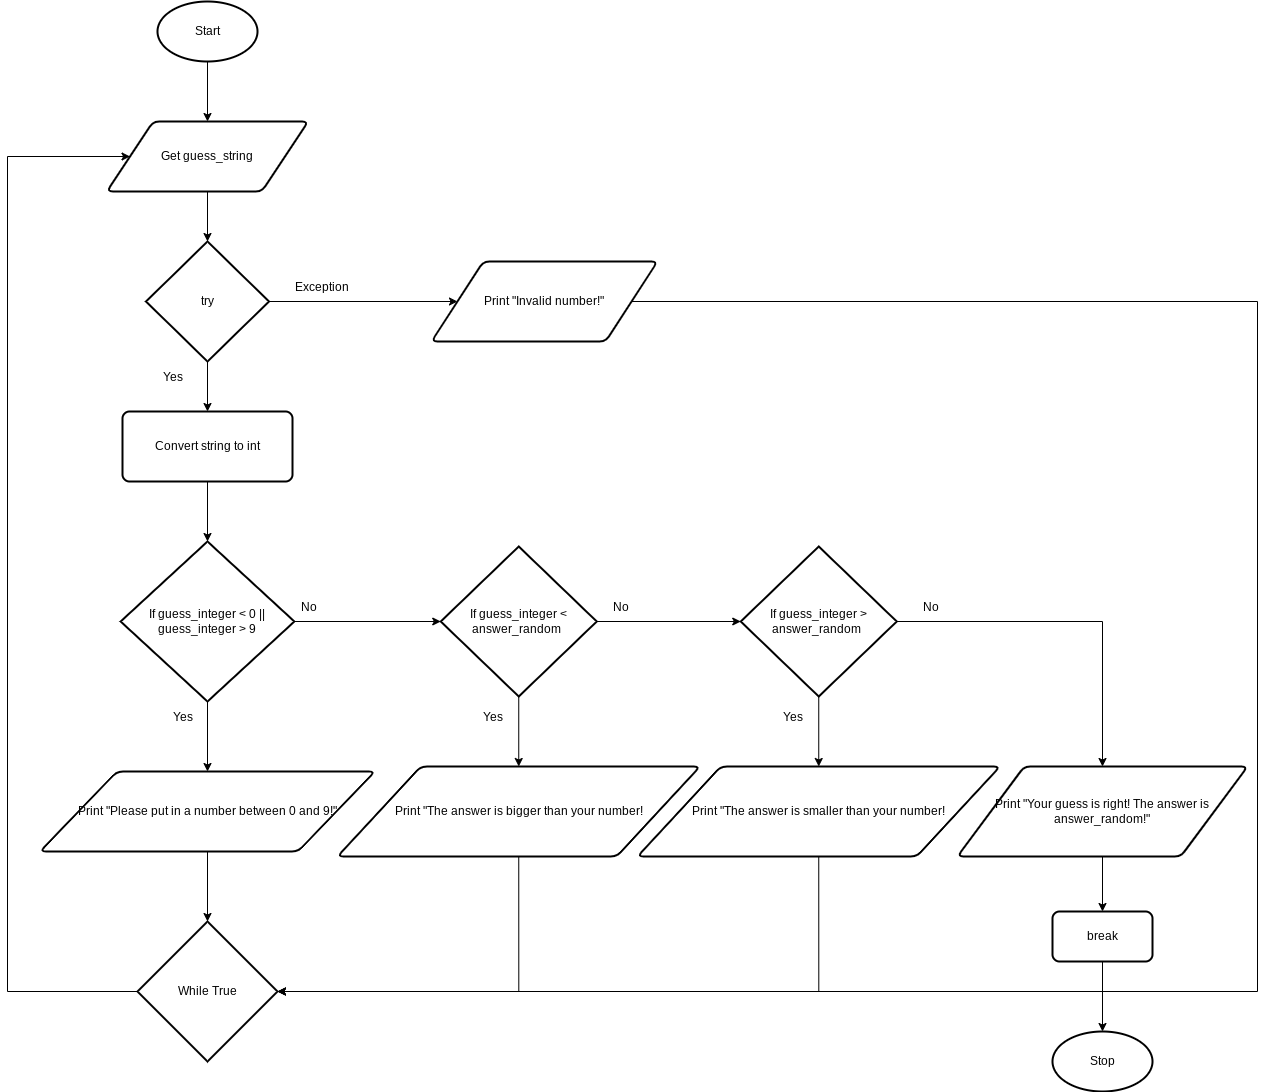

The diagram above was exported from draw.io. Its source (the exported page's mxGraphModel, read from the mxfile embedded in the PNG):
<mxGraphModel dx="594" dy="561" grid="1" gridSize="10" guides="1" tooltips="1" connect="1" arrows="1" fold="1" page="1" pageScale="1" pageWidth="827" pageHeight="1169" math="0" shadow="0">
  <root>
    <mxCell id="0" />
    <mxCell id="1" parent="0" />
    <mxCell id="50" style="edgeStyle=none;html=1;exitX=0.5;exitY=1;exitDx=0;exitDy=0;exitPerimeter=0;entryX=0.5;entryY=0;entryDx=0;entryDy=0;" edge="1" parent="1" source="2" target="49">
      <mxGeometry relative="1" as="geometry" />
    </mxCell>
    <mxCell id="2" value="Start" style="strokeWidth=2;html=1;shape=mxgraph.flowchart.start_1;whiteSpace=wrap;" parent="1" vertex="1">
      <mxGeometry x="180" y="60" width="100" height="60" as="geometry" />
    </mxCell>
    <mxCell id="69" style="edgeStyle=orthogonalEdgeStyle;rounded=0;html=1;exitX=0.5;exitY=1;exitDx=0;exitDy=0;entryX=0.5;entryY=0;entryDx=0;entryDy=0;entryPerimeter=0;" edge="1" parent="1" source="7" target="68">
      <mxGeometry relative="1" as="geometry" />
    </mxCell>
    <mxCell id="7" value="Print &quot;Please put in a number between 0 and 9!&quot;" style="shape=parallelogram;html=1;strokeWidth=2;perimeter=parallelogramPerimeter;whiteSpace=wrap;rounded=1;arcSize=12;size=0.23;" parent="1" vertex="1">
      <mxGeometry x="62.5" y="830" width="335" height="80" as="geometry" />
    </mxCell>
    <mxCell id="8" value="Stop" style="strokeWidth=2;html=1;shape=mxgraph.flowchart.start_1;whiteSpace=wrap;" parent="1" vertex="1">
      <mxGeometry x="1075" y="1090" width="100" height="60" as="geometry" />
    </mxCell>
    <mxCell id="17" style="edgeStyle=none;html=1;exitX=0.5;exitY=1;exitDx=0;exitDy=0;exitPerimeter=0;entryX=0.5;entryY=0;entryDx=0;entryDy=0;" parent="1" source="15" target="7" edge="1">
      <mxGeometry relative="1" as="geometry" />
    </mxCell>
    <mxCell id="53" style="edgeStyle=none;html=1;exitX=1;exitY=0.5;exitDx=0;exitDy=0;exitPerimeter=0;entryX=0;entryY=0.5;entryDx=0;entryDy=0;entryPerimeter=0;" edge="1" parent="1" source="15" target="52">
      <mxGeometry relative="1" as="geometry" />
    </mxCell>
    <mxCell id="15" value="If guess_integer &amp;lt; 0 || guess_integer &amp;gt; 9" style="strokeWidth=2;html=1;shape=mxgraph.flowchart.decision;whiteSpace=wrap;" parent="1" vertex="1">
      <mxGeometry x="143.13" y="600" width="173.75" height="160" as="geometry" />
    </mxCell>
    <mxCell id="18" value="Yes" style="text;strokeColor=none;fillColor=none;align=left;verticalAlign=middle;spacingLeft=4;spacingRight=4;overflow=hidden;points=[[0,0.5],[1,0.5]];portConstraint=eastwest;rotatable=0;" parent="1" vertex="1">
      <mxGeometry x="190" y="760" width="37.5" height="30" as="geometry" />
    </mxCell>
    <mxCell id="70" style="edgeStyle=orthogonalEdgeStyle;rounded=0;html=1;exitX=0.5;exitY=1;exitDx=0;exitDy=0;entryX=1;entryY=0.5;entryDx=0;entryDy=0;entryPerimeter=0;" edge="1" parent="1" source="19" target="68">
      <mxGeometry relative="1" as="geometry" />
    </mxCell>
    <mxCell id="19" value="Print &quot;The answer is bigger than your number!" style="shape=parallelogram;html=1;strokeWidth=2;perimeter=parallelogramPerimeter;whiteSpace=wrap;rounded=1;arcSize=12;size=0.23;" parent="1" vertex="1">
      <mxGeometry x="360" y="825" width="362.5" height="90" as="geometry" />
    </mxCell>
    <mxCell id="21" value="No" style="text;strokeColor=none;fillColor=none;align=left;verticalAlign=middle;spacingLeft=4;spacingRight=4;overflow=hidden;points=[[0,0.5],[1,0.5]];portConstraint=eastwest;rotatable=0;" parent="1" vertex="1">
      <mxGeometry x="317.5" y="650" width="80" height="30" as="geometry" />
    </mxCell>
    <mxCell id="43" style="edgeStyle=none;html=1;exitX=1;exitY=0.5;exitDx=0;exitDy=0;exitPerimeter=0;entryX=0;entryY=0.5;entryDx=0;entryDy=0;" parent="1" source="37" target="42" edge="1">
      <mxGeometry relative="1" as="geometry" />
    </mxCell>
    <mxCell id="46" style="edgeStyle=none;html=1;exitX=0.5;exitY=1;exitDx=0;exitDy=0;exitPerimeter=0;entryX=0.5;entryY=0;entryDx=0;entryDy=0;" parent="1" source="37" target="45" edge="1">
      <mxGeometry relative="1" as="geometry" />
    </mxCell>
    <mxCell id="37" value="try" style="strokeWidth=2;html=1;shape=mxgraph.flowchart.decision;whiteSpace=wrap;" parent="1" vertex="1">
      <mxGeometry x="168.5" y="300" width="123" height="120" as="geometry" />
    </mxCell>
    <mxCell id="40" value="Yes" style="text;strokeColor=none;fillColor=none;align=left;verticalAlign=middle;spacingLeft=4;spacingRight=4;overflow=hidden;points=[[0,0.5],[1,0.5]];portConstraint=eastwest;rotatable=0;" parent="1" vertex="1">
      <mxGeometry x="180" y="420" width="37.5" height="30" as="geometry" />
    </mxCell>
    <mxCell id="41" value="Exception" style="text;strokeColor=none;fillColor=none;align=left;verticalAlign=middle;spacingLeft=4;spacingRight=4;overflow=hidden;points=[[0,0.5],[1,0.5]];portConstraint=eastwest;rotatable=0;" parent="1" vertex="1">
      <mxGeometry x="311.5" y="330" width="62.5" height="30" as="geometry" />
    </mxCell>
    <mxCell id="73" style="edgeStyle=orthogonalEdgeStyle;rounded=0;html=1;exitX=1;exitY=0.5;exitDx=0;exitDy=0;entryX=1;entryY=0.5;entryDx=0;entryDy=0;entryPerimeter=0;" edge="1" parent="1" source="42" target="68">
      <mxGeometry relative="1" as="geometry">
        <Array as="points">
          <mxPoint x="1280" y="360" />
          <mxPoint x="1280" y="1050" />
        </Array>
      </mxGeometry>
    </mxCell>
    <mxCell id="42" value="Print &quot;Invalid number!&quot;" style="shape=parallelogram;html=1;strokeWidth=2;perimeter=parallelogramPerimeter;whiteSpace=wrap;rounded=1;arcSize=12;size=0.23;" parent="1" vertex="1">
      <mxGeometry x="454" y="320" width="226" height="80" as="geometry" />
    </mxCell>
    <mxCell id="47" style="edgeStyle=none;html=1;exitX=0.5;exitY=1;exitDx=0;exitDy=0;entryX=0.5;entryY=0;entryDx=0;entryDy=0;entryPerimeter=0;" parent="1" source="45" target="15" edge="1">
      <mxGeometry relative="1" as="geometry" />
    </mxCell>
    <mxCell id="45" value="Convert string to int" style="rounded=1;whiteSpace=wrap;html=1;absoluteArcSize=1;arcSize=14;strokeWidth=2;" parent="1" vertex="1">
      <mxGeometry x="145" y="470" width="170" height="70" as="geometry" />
    </mxCell>
    <mxCell id="51" style="edgeStyle=none;html=1;exitX=0.5;exitY=1;exitDx=0;exitDy=0;entryX=0.5;entryY=0;entryDx=0;entryDy=0;entryPerimeter=0;" edge="1" parent="1" source="49" target="37">
      <mxGeometry relative="1" as="geometry" />
    </mxCell>
    <mxCell id="49" value="Get guess_string" style="shape=parallelogram;html=1;strokeWidth=2;perimeter=parallelogramPerimeter;whiteSpace=wrap;rounded=1;arcSize=12;size=0.23;" vertex="1" parent="1">
      <mxGeometry x="129.38" y="180" width="201.25" height="70" as="geometry" />
    </mxCell>
    <mxCell id="54" style="edgeStyle=none;html=1;exitX=0.5;exitY=1;exitDx=0;exitDy=0;exitPerimeter=0;entryX=0.5;entryY=0;entryDx=0;entryDy=0;" edge="1" parent="1" source="52" target="19">
      <mxGeometry relative="1" as="geometry" />
    </mxCell>
    <mxCell id="58" style="edgeStyle=none;html=1;exitX=1;exitY=0.5;exitDx=0;exitDy=0;exitPerimeter=0;" edge="1" parent="1" source="52" target="56">
      <mxGeometry relative="1" as="geometry" />
    </mxCell>
    <mxCell id="52" value="If guess_integer &amp;lt; answer_random&amp;nbsp;" style="strokeWidth=2;html=1;shape=mxgraph.flowchart.decision;whiteSpace=wrap;" vertex="1" parent="1">
      <mxGeometry x="463.25" y="605" width="156" height="150" as="geometry" />
    </mxCell>
    <mxCell id="55" value="Yes" style="text;strokeColor=none;fillColor=none;align=left;verticalAlign=middle;spacingLeft=4;spacingRight=4;overflow=hidden;points=[[0,0.5],[1,0.5]];portConstraint=eastwest;rotatable=0;" vertex="1" parent="1">
      <mxGeometry x="500" y="760" width="37.5" height="30" as="geometry" />
    </mxCell>
    <mxCell id="60" style="edgeStyle=none;html=1;exitX=0.5;exitY=1;exitDx=0;exitDy=0;exitPerimeter=0;entryX=0.5;entryY=0;entryDx=0;entryDy=0;" edge="1" parent="1" source="56" target="57">
      <mxGeometry relative="1" as="geometry" />
    </mxCell>
    <mxCell id="64" style="edgeStyle=orthogonalEdgeStyle;html=1;exitX=1;exitY=0.5;exitDx=0;exitDy=0;exitPerimeter=0;entryX=0.5;entryY=0;entryDx=0;entryDy=0;rounded=0;" edge="1" parent="1" source="56" target="63">
      <mxGeometry relative="1" as="geometry" />
    </mxCell>
    <mxCell id="56" value="If guess_integer &amp;gt; answer_random&amp;nbsp;" style="strokeWidth=2;html=1;shape=mxgraph.flowchart.decision;whiteSpace=wrap;" vertex="1" parent="1">
      <mxGeometry x="763.25" y="605" width="156" height="150" as="geometry" />
    </mxCell>
    <mxCell id="71" style="edgeStyle=orthogonalEdgeStyle;rounded=0;html=1;exitX=0.5;exitY=1;exitDx=0;exitDy=0;entryX=1;entryY=0.5;entryDx=0;entryDy=0;entryPerimeter=0;" edge="1" parent="1" source="57" target="68">
      <mxGeometry relative="1" as="geometry" />
    </mxCell>
    <mxCell id="57" value="Print &quot;The answer is smaller than your number!" style="shape=parallelogram;html=1;strokeWidth=2;perimeter=parallelogramPerimeter;whiteSpace=wrap;rounded=1;arcSize=12;size=0.23;" vertex="1" parent="1">
      <mxGeometry x="660" y="825" width="362.5" height="90" as="geometry" />
    </mxCell>
    <mxCell id="59" value="No" style="text;strokeColor=none;fillColor=none;align=left;verticalAlign=middle;spacingLeft=4;spacingRight=4;overflow=hidden;points=[[0,0.5],[1,0.5]];portConstraint=eastwest;rotatable=0;" vertex="1" parent="1">
      <mxGeometry x="630" y="650" width="30" height="30" as="geometry" />
    </mxCell>
    <mxCell id="61" value="Yes" style="text;strokeColor=none;fillColor=none;align=left;verticalAlign=middle;spacingLeft=4;spacingRight=4;overflow=hidden;points=[[0,0.5],[1,0.5]];portConstraint=eastwest;rotatable=0;" vertex="1" parent="1">
      <mxGeometry x="800" y="760" width="37.5" height="30" as="geometry" />
    </mxCell>
    <mxCell id="67" style="edgeStyle=orthogonalEdgeStyle;rounded=0;html=1;exitX=0.5;exitY=1;exitDx=0;exitDy=0;entryX=0.5;entryY=0;entryDx=0;entryDy=0;" edge="1" parent="1" source="63" target="66">
      <mxGeometry relative="1" as="geometry" />
    </mxCell>
    <mxCell id="63" value="Print &quot;Your guess is right! The answer is answer_random!&quot;" style="shape=parallelogram;html=1;strokeWidth=2;perimeter=parallelogramPerimeter;whiteSpace=wrap;rounded=1;arcSize=12;size=0.23;" vertex="1" parent="1">
      <mxGeometry x="980" y="825" width="290" height="90" as="geometry" />
    </mxCell>
    <mxCell id="65" value="No" style="text;strokeColor=none;fillColor=none;align=left;verticalAlign=middle;spacingLeft=4;spacingRight=4;overflow=hidden;points=[[0,0.5],[1,0.5]];portConstraint=eastwest;rotatable=0;" vertex="1" parent="1">
      <mxGeometry x="940" y="650" width="30" height="30" as="geometry" />
    </mxCell>
    <mxCell id="74" style="edgeStyle=orthogonalEdgeStyle;rounded=0;html=1;exitX=0.5;exitY=1;exitDx=0;exitDy=0;entryX=0.5;entryY=0;entryDx=0;entryDy=0;entryPerimeter=0;" edge="1" parent="1" source="66" target="8">
      <mxGeometry relative="1" as="geometry" />
    </mxCell>
    <mxCell id="66" value="break" style="rounded=1;whiteSpace=wrap;html=1;absoluteArcSize=1;arcSize=14;strokeWidth=2;" vertex="1" parent="1">
      <mxGeometry x="1075" y="970" width="100" height="50" as="geometry" />
    </mxCell>
    <mxCell id="72" style="edgeStyle=orthogonalEdgeStyle;rounded=0;html=1;exitX=0;exitY=0.5;exitDx=0;exitDy=0;exitPerimeter=0;entryX=0;entryY=0.5;entryDx=0;entryDy=0;" edge="1" parent="1" source="68" target="49">
      <mxGeometry relative="1" as="geometry">
        <Array as="points">
          <mxPoint x="30" y="1050" />
          <mxPoint x="30" y="215" />
        </Array>
      </mxGeometry>
    </mxCell>
    <mxCell id="68" value="While True" style="strokeWidth=2;html=1;shape=mxgraph.flowchart.decision;whiteSpace=wrap;" vertex="1" parent="1">
      <mxGeometry x="160" y="980" width="140" height="140" as="geometry" />
    </mxCell>
  </root>
</mxGraphModel>